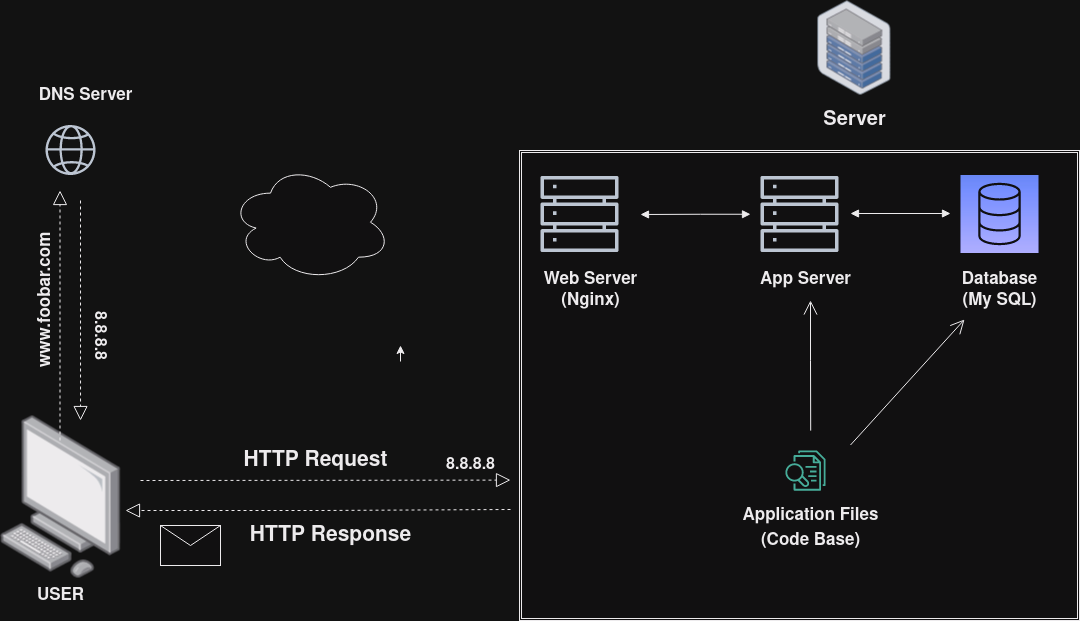

The diagram above was exported from draw.io. Its source (the exported page's mxGraphModel, read from the mxfile embedded in the PNG):
<mxGraphModel dx="809" dy="483" grid="1" gridSize="10" guides="1" tooltips="1" connect="1" arrows="1" fold="1" page="1" pageScale="1" pageWidth="1100" pageHeight="850" math="0" shadow="0">
  <root>
    <mxCell id="0" />
    <mxCell id="1" parent="0" />
    <mxCell id="Yz2R3nHTZrAA_tb5q3QH-2" value="" style="ellipse;shape=cloud;whiteSpace=wrap;html=1;" vertex="1" parent="1">
      <mxGeometry x="240" y="173.5" width="160" height="116.5" as="geometry" />
    </mxCell>
    <mxCell id="Yz2R3nHTZrAA_tb5q3QH-12" value="HTTP Request" style="text;html=1;align=center;verticalAlign=middle;resizable=0;points=[];autosize=1;strokeColor=none;fillColor=none;fontSize=21;fontStyle=1" vertex="1" parent="1">
      <mxGeometry x="240" y="450" width="170" height="40" as="geometry" />
    </mxCell>
    <mxCell id="Yz2R3nHTZrAA_tb5q3QH-14" value="&lt;b style=&quot;font-size: 21px;&quot;&gt;&lt;font style=&quot;font-size: 21px;&quot;&gt;HTTP Response&lt;/font&gt;&lt;/b&gt;" style="text;html=1;align=center;verticalAlign=middle;resizable=0;points=[];autosize=1;strokeColor=none;fillColor=none;fontSize=21;" vertex="1" parent="1">
      <mxGeometry x="250" y="525" width="180" height="40" as="geometry" />
    </mxCell>
    <mxCell id="Yz2R3nHTZrAA_tb5q3QH-16" value="8.8.8.8" style="text;html=1;align=center;verticalAlign=middle;resizable=0;points=[];autosize=1;strokeColor=none;fillColor=none;fontStyle=1;fontSize=16;" vertex="1" parent="1">
      <mxGeometry x="445" y="460" width="70" height="30" as="geometry" />
    </mxCell>
    <mxCell id="Yz2R3nHTZrAA_tb5q3QH-18" value="" style="endArrow=block;dashed=1;endFill=0;endSize=12;html=1;rounded=0;" edge="1" parent="1">
      <mxGeometry width="160" relative="1" as="geometry">
        <mxPoint x="150" y="490" as="sourcePoint" />
        <mxPoint x="520" y="489.6" as="targetPoint" />
      </mxGeometry>
    </mxCell>
    <mxCell id="Yz2R3nHTZrAA_tb5q3QH-20" value="" style="endArrow=block;dashed=1;endFill=0;endSize=12;html=1;rounded=0;" edge="1" parent="1">
      <mxGeometry width="160" relative="1" as="geometry">
        <mxPoint x="520" y="519" as="sourcePoint" />
        <mxPoint x="135" y="520" as="targetPoint" />
        <Array as="points">
          <mxPoint x="330" y="520" />
        </Array>
      </mxGeometry>
    </mxCell>
    <mxCell id="Yz2R3nHTZrAA_tb5q3QH-21" value="" style="shape=ext;double=1;rounded=0;whiteSpace=wrap;html=1;" vertex="1" parent="1">
      <mxGeometry x="529" y="160" width="560" height="470" as="geometry" />
    </mxCell>
    <mxCell id="Yz2R3nHTZrAA_tb5q3QH-23" value="&lt;div style=&quot;font-size: 17px;&quot;&gt;Database&lt;/div&gt;&lt;div style=&quot;font-size: 17px;&quot;&gt;(My SQL)&lt;br style=&quot;font-size: 17px;&quot;&gt;&lt;/div&gt;" style="text;html=1;align=center;verticalAlign=middle;resizable=0;points=[];autosize=1;strokeColor=none;fillColor=none;fontStyle=1;fontSize=17;" vertex="1" parent="1">
      <mxGeometry x="959" y="274.81" width="100" height="50" as="geometry" />
    </mxCell>
    <mxCell id="Yz2R3nHTZrAA_tb5q3QH-25" value="" style="image;points=[];aspect=fixed;html=1;align=center;shadow=0;dashed=0;image=img/lib/allied_telesis/computer_and_terminals/Personal_Computer.svg;" vertex="1" parent="1">
      <mxGeometry x="10" y="425" width="120" height="162.63" as="geometry" />
    </mxCell>
    <mxCell id="Yz2R3nHTZrAA_tb5q3QH-26" value="" style="image;points=[];aspect=fixed;html=1;align=center;shadow=0;dashed=0;image=img/lib/allied_telesis/storage/Datacenter_Server_Half_Rack_ToR.svg;" vertex="1" parent="1">
      <mxGeometry x="827.2900000000001" y="10.000000000000004" width="72.81" height="94.6" as="geometry" />
    </mxCell>
    <mxCell id="Yz2R3nHTZrAA_tb5q3QH-27" value="Server" style="text;html=1;align=center;verticalAlign=middle;resizable=0;points=[];autosize=1;strokeColor=none;fillColor=none;fontStyle=1;fontSize=20;" vertex="1" parent="1">
      <mxGeometry x="818.69" y="110" width="90" height="40" as="geometry" />
    </mxCell>
    <mxCell id="Yz2R3nHTZrAA_tb5q3QH-29" value="" style="sketch=0;outlineConnect=0;fontColor=#232F3E;gradientColor=none;fillColor=#232F3D;strokeColor=none;dashed=0;verticalLabelPosition=bottom;verticalAlign=top;align=center;html=1;fontSize=12;fontStyle=0;aspect=fixed;pointerEvents=1;shape=mxgraph.aws4.globe;" vertex="1" parent="1">
      <mxGeometry x="55" y="134.5" width="50" height="50" as="geometry" />
    </mxCell>
    <mxCell id="Yz2R3nHTZrAA_tb5q3QH-30" value="" style="sketch=0;outlineConnect=0;fontColor=#232F3E;gradientColor=none;fillColor=#232F3D;strokeColor=none;dashed=0;verticalLabelPosition=bottom;verticalAlign=top;align=center;html=1;fontSize=12;fontStyle=0;aspect=fixed;pointerEvents=1;shape=mxgraph.aws4.servers;" vertex="1" parent="1">
      <mxGeometry x="550" y="184.5" width="78" height="78" as="geometry" />
    </mxCell>
    <mxCell id="Yz2R3nHTZrAA_tb5q3QH-31" value="" style="sketch=0;points=[[0,0,0],[0.25,0,0],[0.5,0,0],[0.75,0,0],[1,0,0],[0,1,0],[0.25,1,0],[0.5,1,0],[0.75,1,0],[1,1,0],[0,0.25,0],[0,0.5,0],[0,0.75,0],[1,0.25,0],[1,0.5,0],[1,0.75,0]];outlineConnect=0;fontColor=#232F3E;gradientColor=#4D72F3;gradientDirection=north;fillColor=#3334B9;strokeColor=#ffffff;dashed=0;verticalLabelPosition=bottom;verticalAlign=top;align=center;html=1;fontSize=12;fontStyle=0;aspect=fixed;shape=mxgraph.aws4.resourceIcon;resIcon=mxgraph.aws4.database;" vertex="1" parent="1">
      <mxGeometry x="970" y="184.5" width="78" height="78" as="geometry" />
    </mxCell>
    <mxCell id="Yz2R3nHTZrAA_tb5q3QH-32" value="" style="sketch=0;outlineConnect=0;fontColor=#232F3E;gradientColor=none;fillColor=#067F68;strokeColor=none;dashed=0;verticalLabelPosition=bottom;verticalAlign=top;align=center;html=1;fontSize=12;fontStyle=0;aspect=fixed;pointerEvents=1;shape=mxgraph.aws4.textract_analyze_lending;" vertex="1" parent="1">
      <mxGeometry x="794.9" y="460" width="40.19" height="40.19" as="geometry" />
    </mxCell>
    <mxCell id="Yz2R3nHTZrAA_tb5q3QH-33" value="Web Server" style="text;html=1;align=center;verticalAlign=middle;resizable=0;points=[];autosize=1;strokeColor=none;fillColor=none;fontStyle=1;fontSize=17;" vertex="1" parent="1">
      <mxGeometry x="540" y="273.5" width="120" height="30" as="geometry" />
    </mxCell>
    <mxCell id="Yz2R3nHTZrAA_tb5q3QH-34" value="" style="sketch=0;outlineConnect=0;fontColor=#232F3E;gradientColor=none;fillColor=#232F3D;strokeColor=none;dashed=0;verticalLabelPosition=bottom;verticalAlign=top;align=center;html=1;fontSize=12;fontStyle=0;aspect=fixed;pointerEvents=1;shape=mxgraph.aws4.servers;" vertex="1" parent="1">
      <mxGeometry x="770" y="184.5" width="78" height="78" as="geometry" />
    </mxCell>
    <mxCell id="Yz2R3nHTZrAA_tb5q3QH-36" value="App Server" style="text;html=1;align=center;verticalAlign=middle;resizable=0;points=[];autosize=1;strokeColor=none;fillColor=none;fontStyle=1;fontSize=17;" vertex="1" parent="1">
      <mxGeometry x="760" y="273.5" width="110" height="30" as="geometry" />
    </mxCell>
    <mxCell id="Yz2R3nHTZrAA_tb5q3QH-42" value="Application Files" style="text;html=1;align=center;verticalAlign=middle;resizable=0;points=[];autosize=1;strokeColor=none;fillColor=none;fontStyle=1;fontSize=17;" vertex="1" parent="1">
      <mxGeometry x="740.1" y="510" width="160" height="30" as="geometry" />
    </mxCell>
    <mxCell id="Yz2R3nHTZrAA_tb5q3QH-43" value="(Code Base)" style="text;html=1;align=center;verticalAlign=middle;resizable=0;points=[];autosize=1;strokeColor=none;fillColor=none;fontStyle=1;fontSize=17;" vertex="1" parent="1">
      <mxGeometry x="760.1" y="535" width="120" height="30" as="geometry" />
    </mxCell>
    <mxCell id="Yz2R3nHTZrAA_tb5q3QH-44" value="(Nginx)" style="text;html=1;align=center;verticalAlign=middle;resizable=0;points=[];autosize=1;strokeColor=none;fillColor=none;fontStyle=1;fontSize=17;" vertex="1" parent="1">
      <mxGeometry x="560" y="294.81" width="80" height="30" as="geometry" />
    </mxCell>
    <mxCell id="Yz2R3nHTZrAA_tb5q3QH-45" value="DNS Server" style="text;html=1;align=center;verticalAlign=middle;resizable=0;points=[];autosize=1;strokeColor=none;fillColor=none;fontStyle=1;fontSize=17;" vertex="1" parent="1">
      <mxGeometry x="35" y="90" width="120" height="30" as="geometry" />
    </mxCell>
    <mxCell id="Yz2R3nHTZrAA_tb5q3QH-46" value="" style="endArrow=block;dashed=1;endFill=0;endSize=12;html=1;rounded=0;entryX=0.667;entryY=0.031;entryDx=0;entryDy=0;entryPerimeter=0;" edge="1" parent="1" target="Yz2R3nHTZrAA_tb5q3QH-25">
      <mxGeometry width="160" relative="1" as="geometry">
        <mxPoint x="90" y="210" as="sourcePoint" />
        <mxPoint x="90" y="390" as="targetPoint" />
        <Array as="points" />
      </mxGeometry>
    </mxCell>
    <mxCell id="Yz2R3nHTZrAA_tb5q3QH-48" value="" style="endArrow=block;dashed=1;endFill=0;endSize=12;html=1;rounded=0;" edge="1" parent="1">
      <mxGeometry width="160" relative="1" as="geometry">
        <mxPoint x="69.5" y="450" as="sourcePoint" />
        <mxPoint x="69.5" y="200" as="targetPoint" />
        <Array as="points" />
      </mxGeometry>
    </mxCell>
    <mxCell id="Yz2R3nHTZrAA_tb5q3QH-50" value="www.foobar.com" style="text;html=1;align=center;verticalAlign=middle;resizable=0;points=[];autosize=1;strokeColor=none;fillColor=none;rotation=270;fontStyle=1;fontSize=17;" vertex="1" parent="1">
      <mxGeometry x="-25" y="294.81" width="160" height="30" as="geometry" />
    </mxCell>
    <mxCell id="Yz2R3nHTZrAA_tb5q3QH-51" value="8.8.8.8" style="text;html=1;align=center;verticalAlign=middle;resizable=0;points=[];autosize=1;strokeColor=none;fillColor=none;rotation=90;fontStyle=1;fontSize=16;" vertex="1" parent="1">
      <mxGeometry x="75" y="330" width="70" height="30" as="geometry" />
    </mxCell>
    <mxCell id="Yz2R3nHTZrAA_tb5q3QH-52" value="USER" style="text;html=1;align=center;verticalAlign=middle;resizable=0;points=[];autosize=1;strokeColor=none;fillColor=none;fontStyle=1;fontSize=17;" vertex="1" parent="1">
      <mxGeometry x="35" y="590" width="70" height="30" as="geometry" />
    </mxCell>
    <mxCell id="Yz2R3nHTZrAA_tb5q3QH-55" value="" style="shape=message;html=1;html=1;outlineConnect=0;labelPosition=center;verticalLabelPosition=bottom;align=center;verticalAlign=top;" vertex="1" parent="1">
      <mxGeometry x="170" y="535" width="60" height="40" as="geometry" />
    </mxCell>
    <mxCell id="Yz2R3nHTZrAA_tb5q3QH-77" style="edgeStyle=orthogonalEdgeStyle;rounded=0;orthogonalLoop=1;jettySize=auto;html=1;exitX=0;exitY=0;exitDx=40;exitDy=21;exitPerimeter=0;entryX=0.4;entryY=0.5;entryDx=0;entryDy=0;entryPerimeter=0;" edge="1" parent="1">
      <mxGeometry relative="1" as="geometry">
        <mxPoint x="410" y="371" as="sourcePoint" />
        <mxPoint x="410" y="355" as="targetPoint" />
      </mxGeometry>
    </mxCell>
    <mxCell id="Yz2R3nHTZrAA_tb5q3QH-85" value="" style="endArrow=block;startArrow=block;endFill=1;startFill=1;html=1;rounded=0;" edge="1" parent="1">
      <mxGeometry width="160" relative="1" as="geometry">
        <mxPoint x="650" y="224" as="sourcePoint" />
        <mxPoint x="760" y="223.75" as="targetPoint" />
        <Array as="points">
          <mxPoint x="710" y="223.75" />
        </Array>
      </mxGeometry>
    </mxCell>
    <mxCell id="Yz2R3nHTZrAA_tb5q3QH-87" value="" style="endArrow=block;startArrow=block;endFill=1;startFill=1;html=1;rounded=0;" edge="1" parent="1">
      <mxGeometry width="160" relative="1" as="geometry">
        <mxPoint x="860" y="223" as="sourcePoint" />
        <mxPoint x="960" y="223" as="targetPoint" />
      </mxGeometry>
    </mxCell>
    <mxCell id="Yz2R3nHTZrAA_tb5q3QH-92" value="" style="endArrow=open;endFill=1;endSize=12;html=1;rounded=0;exitX=0.52;exitY=0.596;exitDx=0;exitDy=0;exitPerimeter=0;" edge="1" parent="1" source="Yz2R3nHTZrAA_tb5q3QH-21">
      <mxGeometry width="160" relative="1" as="geometry">
        <mxPoint x="650" y="350" as="sourcePoint" />
        <mxPoint x="820" y="310" as="targetPoint" />
        <Array as="points">
          <mxPoint x="820" y="370" />
        </Array>
      </mxGeometry>
    </mxCell>
    <mxCell id="Yz2R3nHTZrAA_tb5q3QH-93" value="" style="endArrow=open;endFill=1;endSize=12;html=1;rounded=0;entryX=0.15;entryY=1.084;entryDx=0;entryDy=0;entryPerimeter=0;" edge="1" parent="1" target="Yz2R3nHTZrAA_tb5q3QH-23">
      <mxGeometry width="160" relative="1" as="geometry">
        <mxPoint x="860" y="454.5" as="sourcePoint" />
        <mxPoint x="970" y="454.5" as="targetPoint" />
      </mxGeometry>
    </mxCell>
  </root>
</mxGraphModel>